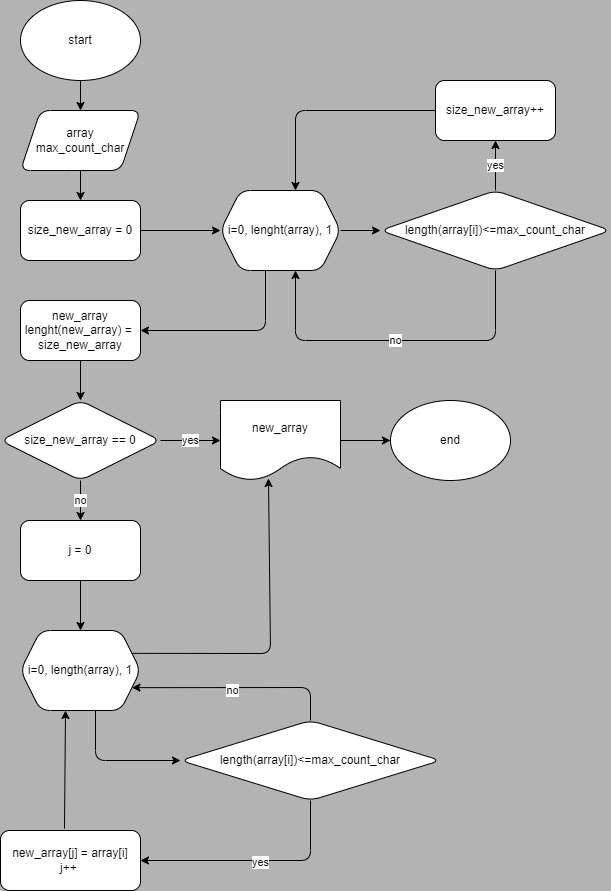

The diagram above was exported from draw.io. Its source (the exported page's mxGraphModel, read from the mxfile embedded in the PNG):
<mxGraphModel dx="322" dy="550" grid="0" gridSize="10" guides="1" tooltips="1" connect="1" arrows="1" fold="1" page="1" pageScale="1" pageWidth="827" pageHeight="1169" background="#B3B3B3" math="0" shadow="0">
  <root>
    <mxCell id="0" />
    <mxCell id="1" parent="0" />
    <mxCell id="406" value="" style="edgeStyle=none;html=1;rounded=1;" parent="1" source="402" target="405" edge="1">
      <mxGeometry relative="1" as="geometry" />
    </mxCell>
    <mxCell id="402" value="start" style="ellipse;whiteSpace=wrap;html=1;rounded=1;" parent="1" vertex="1">
      <mxGeometry x="80" y="20" width="120" height="80" as="geometry" />
    </mxCell>
    <mxCell id="415" value="" style="edgeStyle=none;html=1;rounded=1;" parent="1" source="403" target="414" edge="1">
      <mxGeometry relative="1" as="geometry" />
    </mxCell>
    <mxCell id="403" value="size_new_array = 0" style="rounded=1;whiteSpace=wrap;html=1;" parent="1" vertex="1">
      <mxGeometry x="80" y="220" width="120" height="60" as="geometry" />
    </mxCell>
    <mxCell id="407" value="" style="edgeStyle=none;html=1;rounded=1;" parent="1" source="405" target="403" edge="1">
      <mxGeometry relative="1" as="geometry" />
    </mxCell>
    <mxCell id="405" value="array&lt;br&gt;max_count_char" style="shape=parallelogram;perimeter=parallelogramPerimeter;whiteSpace=wrap;html=1;fixedSize=1;rounded=1;" parent="1" vertex="1">
      <mxGeometry x="80" y="130" width="120" height="60" as="geometry" />
    </mxCell>
    <mxCell id="417" value="" style="edgeStyle=none;html=1;rounded=1;" parent="1" source="414" target="416" edge="1">
      <mxGeometry relative="1" as="geometry" />
    </mxCell>
    <mxCell id="423" value="" style="edgeStyle=none;html=1;entryX=1;entryY=0.5;entryDx=0;entryDy=0;exitX=0.375;exitY=1;exitDx=0;exitDy=0;rounded=1;" parent="1" source="414" target="422" edge="1">
      <mxGeometry relative="1" as="geometry">
        <Array as="points">
          <mxPoint x="325" y="350" />
        </Array>
      </mxGeometry>
    </mxCell>
    <mxCell id="414" value="i=0, lenght(array), 1" style="shape=hexagon;perimeter=hexagonPerimeter2;whiteSpace=wrap;html=1;fixedSize=1;rounded=1;" parent="1" vertex="1">
      <mxGeometry x="280" y="210" width="120" height="80" as="geometry" />
    </mxCell>
    <mxCell id="419" value="yes" style="edgeStyle=none;html=1;rounded=1;" parent="1" source="416" target="418" edge="1">
      <mxGeometry relative="1" as="geometry" />
    </mxCell>
    <mxCell id="416" value="length(array[i])&amp;lt;=max_count_char" style="rhombus;whiteSpace=wrap;html=1;rounded=1;" parent="1" vertex="1">
      <mxGeometry x="440" y="210" width="230" height="80" as="geometry" />
    </mxCell>
    <mxCell id="418" value="size_new_array++" style="whiteSpace=wrap;html=1;rounded=1;" parent="1" vertex="1">
      <mxGeometry x="495" y="100" width="120" height="60" as="geometry" />
    </mxCell>
    <mxCell id="420" value="" style="endArrow=classic;html=1;exitX=0;exitY=0.5;exitDx=0;exitDy=0;entryX=0.625;entryY=0;entryDx=0;entryDy=0;rounded=1;" parent="1" source="418" target="414" edge="1">
      <mxGeometry width="50" height="50" relative="1" as="geometry">
        <mxPoint x="360" y="290" as="sourcePoint" />
        <mxPoint x="410" y="240" as="targetPoint" />
        <Array as="points">
          <mxPoint x="355" y="130" />
        </Array>
      </mxGeometry>
    </mxCell>
    <mxCell id="421" value="no" style="endArrow=classic;html=1;exitX=0.5;exitY=1;exitDx=0;exitDy=0;entryX=0.625;entryY=1;entryDx=0;entryDy=0;rounded=1;" parent="1" source="416" target="414" edge="1">
      <mxGeometry width="50" height="50" relative="1" as="geometry">
        <mxPoint x="360" y="290" as="sourcePoint" />
        <mxPoint x="410" y="240" as="targetPoint" />
        <Array as="points">
          <mxPoint x="555" y="360" />
          <mxPoint x="355" y="360" />
        </Array>
      </mxGeometry>
    </mxCell>
    <mxCell id="425" value="" style="edgeStyle=none;html=1;rounded=1;" parent="1" source="422" target="424" edge="1">
      <mxGeometry relative="1" as="geometry" />
    </mxCell>
    <mxCell id="422" value="new_array&lt;br&gt;lenght(new_array) =&amp;nbsp;&lt;br&gt;size_new_array" style="rounded=1;whiteSpace=wrap;html=1;" parent="1" vertex="1">
      <mxGeometry x="80" y="320" width="120" height="60" as="geometry" />
    </mxCell>
    <mxCell id="427" value="yes" style="edgeStyle=none;html=1;rounded=1;" parent="1" source="424" target="426" edge="1">
      <mxGeometry relative="1" as="geometry" />
    </mxCell>
    <mxCell id="429" value="no" style="edgeStyle=none;html=1;rounded=1;" parent="1" source="424" target="428" edge="1">
      <mxGeometry relative="1" as="geometry" />
    </mxCell>
    <mxCell id="424" value="size_new_array == 0" style="rhombus;whiteSpace=wrap;html=1;rounded=1;" parent="1" vertex="1">
      <mxGeometry x="60" y="420" width="160" height="80" as="geometry" />
    </mxCell>
    <mxCell id="442" value="" style="edgeStyle=none;rounded=1;html=1;" parent="1" source="426" target="441" edge="1">
      <mxGeometry relative="1" as="geometry" />
    </mxCell>
    <mxCell id="426" value="new_array" style="shape=document;whiteSpace=wrap;html=1;boundedLbl=1;rounded=1;" parent="1" vertex="1">
      <mxGeometry x="280" y="420" width="120" height="80" as="geometry" />
    </mxCell>
    <mxCell id="431" value="" style="edgeStyle=none;html=1;rounded=1;" parent="1" source="428" target="430" edge="1">
      <mxGeometry relative="1" as="geometry" />
    </mxCell>
    <mxCell id="428" value="j = 0" style="whiteSpace=wrap;html=1;rounded=1;" parent="1" vertex="1">
      <mxGeometry x="80" y="540" width="120" height="60" as="geometry" />
    </mxCell>
    <mxCell id="433" value="" style="edgeStyle=none;html=1;exitX=0.625;exitY=1;exitDx=0;exitDy=0;rounded=1;" parent="1" source="430" target="432" edge="1">
      <mxGeometry relative="1" as="geometry">
        <Array as="points">
          <mxPoint x="155" y="780" />
        </Array>
      </mxGeometry>
    </mxCell>
    <mxCell id="430" value="i=0, length(array), 1" style="shape=hexagon;perimeter=hexagonPerimeter2;whiteSpace=wrap;html=1;fixedSize=1;rounded=1;" parent="1" vertex="1">
      <mxGeometry x="80" y="650" width="120" height="80" as="geometry" />
    </mxCell>
    <mxCell id="435" value="" style="edgeStyle=none;html=1;rounded=1;" parent="1" source="432" target="434" edge="1">
      <mxGeometry relative="1" as="geometry">
        <Array as="points">
          <mxPoint x="370" y="880" />
        </Array>
      </mxGeometry>
    </mxCell>
    <mxCell id="436" value="yes" style="edgeLabel;html=1;align=center;verticalAlign=middle;resizable=0;points=[];rounded=1;" parent="435" vertex="1" connectable="0">
      <mxGeometry x="-0.0348" y="1" relative="1" as="geometry">
        <mxPoint as="offset" />
      </mxGeometry>
    </mxCell>
    <mxCell id="432" value="length(array[i])&amp;lt;=max_count_char" style="rhombus;whiteSpace=wrap;html=1;rounded=1;" parent="1" vertex="1">
      <mxGeometry x="240" y="740" width="260" height="80" as="geometry" />
    </mxCell>
    <mxCell id="434" value="new_array[j] = array[i]&lt;br&gt;j++&amp;nbsp;" style="whiteSpace=wrap;html=1;rounded=1;" parent="1" vertex="1">
      <mxGeometry x="60" y="850" width="140" height="60" as="geometry" />
    </mxCell>
    <mxCell id="437" value="" style="endArrow=classic;html=1;exitX=0.457;exitY=-0.033;exitDx=0;exitDy=0;entryX=0.375;entryY=1;entryDx=0;entryDy=0;exitPerimeter=0;rounded=1;" parent="1" source="434" target="430" edge="1">
      <mxGeometry width="50" height="50" relative="1" as="geometry">
        <mxPoint x="360" y="700" as="sourcePoint" />
        <mxPoint x="410" y="650" as="targetPoint" />
      </mxGeometry>
    </mxCell>
    <mxCell id="438" value="" style="endArrow=classic;html=1;exitX=0.5;exitY=0;exitDx=0;exitDy=0;entryX=1;entryY=0.75;entryDx=0;entryDy=0;rounded=1;" parent="1" source="432" target="430" edge="1">
      <mxGeometry width="50" height="50" relative="1" as="geometry">
        <mxPoint x="360" y="700" as="sourcePoint" />
        <mxPoint x="410" y="650" as="targetPoint" />
        <Array as="points">
          <mxPoint x="370" y="707" />
        </Array>
      </mxGeometry>
    </mxCell>
    <mxCell id="439" value="no" style="edgeLabel;html=1;align=center;verticalAlign=middle;resizable=0;points=[];rounded=1;" parent="438" vertex="1" connectable="0">
      <mxGeometry x="0.0588" y="2" relative="1" as="geometry">
        <mxPoint as="offset" />
      </mxGeometry>
    </mxCell>
    <mxCell id="440" value="" style="endArrow=classic;html=1;exitX=1;exitY=0.25;exitDx=0;exitDy=0;entryX=0.4;entryY=0.975;entryDx=0;entryDy=0;entryPerimeter=0;rounded=1;" parent="1" source="430" target="426" edge="1">
      <mxGeometry width="50" height="50" relative="1" as="geometry">
        <mxPoint x="360" y="700" as="sourcePoint" />
        <mxPoint x="410" y="650" as="targetPoint" />
        <Array as="points">
          <mxPoint x="330" y="673" />
        </Array>
      </mxGeometry>
    </mxCell>
    <mxCell id="441" value="end" style="ellipse;whiteSpace=wrap;html=1;rounded=1;" parent="1" vertex="1">
      <mxGeometry x="450" y="420" width="120" height="80" as="geometry" />
    </mxCell>
  </root>
</mxGraphModel>